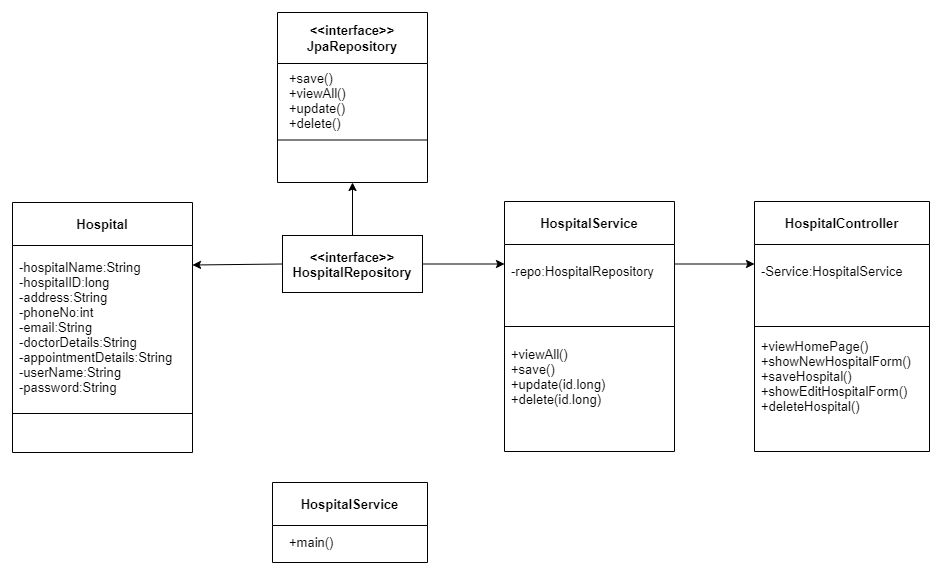

The diagram above was exported from draw.io. Its source (the exported page's mxGraphModel, read from the mxfile embedded in the PNG):
<mxGraphModel dx="865" dy="443" grid="1" gridSize="10" guides="1" tooltips="1" connect="1" arrows="1" fold="1" page="1" pageScale="1" pageWidth="850" pageHeight="1100" math="0" shadow="0">
  <root>
    <mxCell id="0" />
    <mxCell id="1" parent="0" />
    <mxCell id="-BiZg8QQq9H7FMJRkClK-23" value="Hospital" style="swimlane;startSize=43;fontSize=13;" vertex="1" parent="1">
      <mxGeometry x="50" y="230" width="180" height="250" as="geometry" />
    </mxCell>
    <mxCell id="-BiZg8QQq9H7FMJRkClK-24" value="-hospitalName:String&lt;br&gt;-hospitalID:long&lt;br&gt;-address:String&lt;br&gt;-phoneNo:int&lt;br&gt;-email:String&lt;br&gt;-doctorDetails:String&lt;br&gt;-appointmentDetails:String&lt;br&gt;-userName:String&lt;br&gt;-password:String" style="text;html=1;align=left;verticalAlign=middle;resizable=0;points=[];autosize=1;fontSize=13;" vertex="1" parent="-BiZg8QQq9H7FMJRkClK-23">
      <mxGeometry x="5" y="50" width="170" height="150" as="geometry" />
    </mxCell>
    <mxCell id="-BiZg8QQq9H7FMJRkClK-25" value="" style="endArrow=none;html=1;fontSize=13;exitX=0;exitY=0.75;exitDx=0;exitDy=0;" edge="1" parent="1">
      <mxGeometry width="50" height="50" relative="1" as="geometry">
        <mxPoint x="50" y="441" as="sourcePoint" />
        <mxPoint x="230" y="441" as="targetPoint" />
      </mxGeometry>
    </mxCell>
    <mxCell id="-BiZg8QQq9H7FMJRkClK-27" value="&lt;&lt;interface&gt;&gt;&#10;JpaRepository" style="swimlane;startSize=51;fontSize=13;" vertex="1" parent="1">
      <mxGeometry x="315" y="40" width="150" height="170" as="geometry" />
    </mxCell>
    <mxCell id="-BiZg8QQq9H7FMJRkClK-28" value="&lt;font style=&quot;font-size: 13px&quot;&gt;+save()&lt;br&gt;+viewAll()&lt;br&gt;+update()&lt;br&gt;+delete()&lt;/font&gt;" style="text;html=1;align=left;verticalAlign=middle;resizable=0;points=[];autosize=1;fontSize=13;" vertex="1" parent="-BiZg8QQq9H7FMJRkClK-27">
      <mxGeometry x="10" y="52.5" width="70" height="70" as="geometry" />
    </mxCell>
    <mxCell id="-BiZg8QQq9H7FMJRkClK-29" value="" style="endArrow=none;html=1;fontSize=13;exitX=0;exitY=0.75;exitDx=0;exitDy=0;entryX=1;entryY=0.75;entryDx=0;entryDy=0;" edge="1" parent="1" source="-BiZg8QQq9H7FMJRkClK-27" target="-BiZg8QQq9H7FMJRkClK-27">
      <mxGeometry width="50" height="50" relative="1" as="geometry">
        <mxPoint x="660" y="160" as="sourcePoint" />
        <mxPoint x="810" y="160" as="targetPoint" />
      </mxGeometry>
    </mxCell>
    <mxCell id="-BiZg8QQq9H7FMJRkClK-30" value="&lt;span style=&quot;font-weight: 700&quot;&gt;&amp;lt;&amp;lt;interface&amp;gt;&amp;gt;&lt;/span&gt;&lt;br style=&quot;padding: 0px ; margin: 0px ; font-weight: 700&quot;&gt;&lt;b&gt;HospitalRepository&lt;/b&gt;" style="rounded=0;whiteSpace=wrap;html=1;fontSize=13;" vertex="1" parent="1">
      <mxGeometry x="320" y="263" width="140" height="57" as="geometry" />
    </mxCell>
    <mxCell id="-BiZg8QQq9H7FMJRkClK-31" value="HospitalService" style="swimlane;startSize=43;fontSize=13;" vertex="1" parent="1">
      <mxGeometry x="542" y="229" width="170" height="250" as="geometry" />
    </mxCell>
    <mxCell id="-BiZg8QQq9H7FMJRkClK-32" value="-repo:HospitalRepository" style="text;html=1;align=left;verticalAlign=middle;resizable=0;points=[];autosize=1;fontSize=13;" vertex="1" parent="-BiZg8QQq9H7FMJRkClK-31">
      <mxGeometry x="5" y="60" width="160" height="20" as="geometry" />
    </mxCell>
    <mxCell id="-BiZg8QQq9H7FMJRkClK-34" value="+viewAll()&lt;br&gt;+save()&lt;br&gt;+update(id.long)&lt;br&gt;+delete(id.long)" style="text;html=1;align=left;verticalAlign=middle;resizable=0;points=[];autosize=1;fontSize=13;" vertex="1" parent="-BiZg8QQq9H7FMJRkClK-31">
      <mxGeometry x="5" y="140" width="110" height="70" as="geometry" />
    </mxCell>
    <mxCell id="-BiZg8QQq9H7FMJRkClK-33" value="" style="endArrow=none;html=1;fontSize=13;exitX=0;exitY=0.5;exitDx=0;exitDy=0;entryX=1;entryY=0.5;entryDx=0;entryDy=0;" edge="1" parent="1" source="-BiZg8QQq9H7FMJRkClK-31" target="-BiZg8QQq9H7FMJRkClK-31">
      <mxGeometry width="50" height="50" relative="1" as="geometry">
        <mxPoint x="852" y="349" as="sourcePoint" />
        <mxPoint x="1002" y="349" as="targetPoint" />
      </mxGeometry>
    </mxCell>
    <mxCell id="-BiZg8QQq9H7FMJRkClK-36" value="HospitalController" style="swimlane;startSize=43;fontSize=13;" vertex="1" parent="1">
      <mxGeometry x="792" y="229" width="175" height="250" as="geometry" />
    </mxCell>
    <mxCell id="-BiZg8QQq9H7FMJRkClK-37" value="-Service:HospitalService" style="text;html=1;align=left;verticalAlign=middle;resizable=0;points=[];autosize=1;fontSize=13;" vertex="1" parent="-BiZg8QQq9H7FMJRkClK-36">
      <mxGeometry x="5" y="60" width="160" height="20" as="geometry" />
    </mxCell>
    <mxCell id="-BiZg8QQq9H7FMJRkClK-38" value="+viewHomePage()&lt;br&gt;+showNewHospitalForm()&lt;br&gt;+saveHospital()&lt;br&gt;+showEditHospitalForm()&lt;br&gt;+deleteHospital()" style="text;html=1;align=left;verticalAlign=middle;resizable=0;points=[];autosize=1;fontSize=13;" vertex="1" parent="-BiZg8QQq9H7FMJRkClK-36">
      <mxGeometry x="5" y="130" width="170" height="90" as="geometry" />
    </mxCell>
    <mxCell id="-BiZg8QQq9H7FMJRkClK-39" value="" style="endArrow=none;html=1;fontSize=13;exitX=0;exitY=0.5;exitDx=0;exitDy=0;entryX=1;entryY=0.5;entryDx=0;entryDy=0;" edge="1" parent="1" source="-BiZg8QQq9H7FMJRkClK-36" target="-BiZg8QQq9H7FMJRkClK-36">
      <mxGeometry width="50" height="50" relative="1" as="geometry">
        <mxPoint x="1102" y="349" as="sourcePoint" />
        <mxPoint x="1252" y="349" as="targetPoint" />
      </mxGeometry>
    </mxCell>
    <mxCell id="-BiZg8QQq9H7FMJRkClK-40" value="" style="endArrow=classic;html=1;fontSize=13;entryX=0.5;entryY=1;entryDx=0;entryDy=0;exitX=0.5;exitY=0;exitDx=0;exitDy=0;" edge="1" parent="1" source="-BiZg8QQq9H7FMJRkClK-30" target="-BiZg8QQq9H7FMJRkClK-27">
      <mxGeometry width="50" height="50" relative="1" as="geometry">
        <mxPoint x="420" y="260" as="sourcePoint" />
        <mxPoint x="470" y="210" as="targetPoint" />
      </mxGeometry>
    </mxCell>
    <mxCell id="-BiZg8QQq9H7FMJRkClK-41" value="" style="endArrow=classic;html=1;fontSize=13;entryX=1;entryY=0.25;entryDx=0;entryDy=0;exitX=0;exitY=0.5;exitDx=0;exitDy=0;" edge="1" parent="1" source="-BiZg8QQq9H7FMJRkClK-30" target="-BiZg8QQq9H7FMJRkClK-23">
      <mxGeometry width="50" height="50" relative="1" as="geometry">
        <mxPoint x="420" y="260" as="sourcePoint" />
        <mxPoint x="280" y="350" as="targetPoint" />
      </mxGeometry>
    </mxCell>
    <mxCell id="-BiZg8QQq9H7FMJRkClK-42" value="" style="endArrow=classic;html=1;fontSize=13;entryX=0;entryY=0.25;entryDx=0;entryDy=0;exitX=1;exitY=0.5;exitDx=0;exitDy=0;" edge="1" parent="1" source="-BiZg8QQq9H7FMJRkClK-30" target="-BiZg8QQq9H7FMJRkClK-31">
      <mxGeometry width="50" height="50" relative="1" as="geometry">
        <mxPoint x="420" y="370" as="sourcePoint" />
        <mxPoint x="470" y="320" as="targetPoint" />
      </mxGeometry>
    </mxCell>
    <mxCell id="-BiZg8QQq9H7FMJRkClK-43" value="" style="endArrow=classic;html=1;fontSize=13;entryX=0;entryY=0.25;entryDx=0;entryDy=0;exitX=1;exitY=0.25;exitDx=0;exitDy=0;" edge="1" parent="1" source="-BiZg8QQq9H7FMJRkClK-31" target="-BiZg8QQq9H7FMJRkClK-36">
      <mxGeometry width="50" height="50" relative="1" as="geometry">
        <mxPoint x="472" y="302" as="sourcePoint" />
        <mxPoint x="552" y="301.5" as="targetPoint" />
      </mxGeometry>
    </mxCell>
    <mxCell id="-BiZg8QQq9H7FMJRkClK-44" value="HospitalService" style="swimlane;startSize=43;fontSize=13;" vertex="1" parent="1">
      <mxGeometry x="310" y="510" width="155" height="80" as="geometry" />
    </mxCell>
    <mxCell id="-BiZg8QQq9H7FMJRkClK-45" value="+main()" style="text;html=1;align=left;verticalAlign=middle;resizable=0;points=[];autosize=1;fontSize=13;" vertex="1" parent="-BiZg8QQq9H7FMJRkClK-44">
      <mxGeometry x="15" y="50" width="60" height="20" as="geometry" />
    </mxCell>
  </root>
</mxGraphModel>